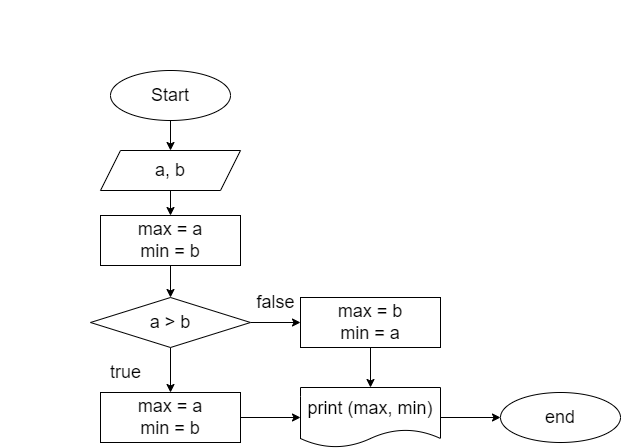

The diagram above was exported from draw.io. Its source (the exported page's mxGraphModel, read from the mxfile embedded in the PNG):
<mxGraphModel dx="520" dy="269" grid="1" gridSize="10" guides="1" tooltips="1" connect="1" arrows="1" fold="1" page="1" pageScale="1" pageWidth="850" pageHeight="1100" math="0" shadow="0">
  <root>
    <mxCell id="0" />
    <mxCell id="1" parent="0" />
    <mxCell id="2" value="&lt;div style=&quot;font-family: &amp;quot;consolas&amp;quot; , &amp;quot;courier new&amp;quot; , monospace ; font-size: 18px ; line-height: 22px&quot;&gt;&lt;font style=&quot;font-size: 18px&quot;&gt;&lt;span style=&quot;box-sizing: border-box ; font-family: &amp;quot;roboto&amp;quot; , &amp;quot;san francisco&amp;quot; , &amp;quot;helvetica neue&amp;quot; , &amp;quot;helvetica&amp;quot; , &amp;quot;arial&amp;quot;&quot;&gt;Задача 2:&lt;/span&gt;&lt;span style=&quot;font-family: &amp;quot;roboto&amp;quot; , &amp;quot;san francisco&amp;quot; , &amp;quot;helvetica neue&amp;quot; , &amp;quot;helvetica&amp;quot; , &amp;quot;arial&amp;quot;&quot;&gt;&amp;nbsp;Напишите программу, которая на вход принимает два числа и выдаёт, какое число большее, а какое меньшее.&lt;/span&gt;&lt;/font&gt;&lt;br&gt;&lt;/div&gt;" style="text;whiteSpace=wrap;html=1;fontColor=#FFFFFF;" parent="1" vertex="1">
      <mxGeometry x="10" y="10" width="550" height="60" as="geometry" />
    </mxCell>
    <mxCell id="5" style="edgeStyle=none;html=1;fontSize=18;fontColor=#000000;labelBackgroundColor=#FFFFFF;labelBorderColor=none;" parent="1" source="3" target="4" edge="1">
      <mxGeometry relative="1" as="geometry" />
    </mxCell>
    <mxCell id="3" value="Start" style="ellipse;whiteSpace=wrap;html=1;labelBackgroundColor=#FFFFFF;fontSize=18;fontColor=#000000;labelBorderColor=none;" parent="1" vertex="1">
      <mxGeometry x="120" y="80" width="120" height="50" as="geometry" />
    </mxCell>
    <mxCell id="8" style="edgeStyle=none;html=1;fontSize=18;fontColor=#000000;labelBackgroundColor=#FFFFFF;labelBorderColor=none;" parent="1" source="4" target="6" edge="1">
      <mxGeometry relative="1" as="geometry" />
    </mxCell>
    <mxCell id="4" value="a, b" style="shape=parallelogram;perimeter=parallelogramPerimeter;whiteSpace=wrap;html=1;fixedSize=1;labelBackgroundColor=#FFFFFF;fontSize=18;fontColor=#000000;labelBorderColor=none;" parent="1" vertex="1">
      <mxGeometry x="110" y="160" width="140" height="40" as="geometry" />
    </mxCell>
    <mxCell id="11" style="edgeStyle=none;html=1;entryX=0.5;entryY=0;entryDx=0;entryDy=0;fontSize=18;fontColor=#000000;labelBackgroundColor=#FFFFFF;labelBorderColor=none;" parent="1" source="6" target="10" edge="1">
      <mxGeometry relative="1" as="geometry" />
    </mxCell>
    <mxCell id="6" value="max = a&lt;br&gt;min = b" style="rounded=0;whiteSpace=wrap;html=1;labelBackgroundColor=#FFFFFF;fontSize=18;fontColor=#000000;labelBorderColor=none;" parent="1" vertex="1">
      <mxGeometry x="110" y="225" width="140" height="50" as="geometry" />
    </mxCell>
    <mxCell id="14" value="" style="edgeStyle=none;html=1;fontSize=18;fontColor=#000000;labelBackgroundColor=#FFFFFF;labelBorderColor=none;" parent="1" source="10" target="13" edge="1">
      <mxGeometry relative="1" as="geometry" />
    </mxCell>
    <mxCell id="17" style="edgeStyle=none;html=1;fontSize=18;fontColor=#000000;labelBackgroundColor=#FFFFFF;labelBorderColor=none;" parent="1" source="10" target="16" edge="1">
      <mxGeometry relative="1" as="geometry" />
    </mxCell>
    <mxCell id="10" value="a &amp;gt; b" style="rhombus;whiteSpace=wrap;html=1;labelBackgroundColor=#FFFFFF;fontSize=18;fontColor=#000000;labelBorderColor=none;" parent="1" vertex="1">
      <mxGeometry x="100" y="307" width="160" height="50" as="geometry" />
    </mxCell>
    <mxCell id="20" style="edgeStyle=none;html=1;fontSize=18;fontColor=#000000;labelBackgroundColor=#FFFFFF;labelBorderColor=none;" parent="1" source="13" target="19" edge="1">
      <mxGeometry relative="1" as="geometry" />
    </mxCell>
    <mxCell id="13" value="max = a&lt;br&gt;min = b" style="rounded=0;whiteSpace=wrap;html=1;labelBackgroundColor=#FFFFFF;fontSize=18;fontColor=#000000;labelBorderColor=none;" parent="1" vertex="1">
      <mxGeometry x="110" y="402" width="140" height="50" as="geometry" />
    </mxCell>
    <mxCell id="15" value="true" style="text;html=1;align=center;verticalAlign=middle;resizable=0;points=[];autosize=1;strokeColor=none;fillColor=none;fontSize=18;fontColor=#000000;labelBackgroundColor=#FFFFFF;labelBorderColor=none;" parent="1" vertex="1">
      <mxGeometry x="110" y="367" width="50" height="30" as="geometry" />
    </mxCell>
    <mxCell id="21" value="" style="edgeStyle=none;html=1;fontSize=18;fontColor=#000000;labelBackgroundColor=#FFFFFF;labelBorderColor=none;" parent="1" source="16" target="19" edge="1">
      <mxGeometry relative="1" as="geometry" />
    </mxCell>
    <mxCell id="16" value="max = b&lt;br&gt;min = a" style="rounded=0;whiteSpace=wrap;html=1;labelBackgroundColor=#FFFFFF;fontSize=18;fontColor=#000000;labelBorderColor=none;" parent="1" vertex="1">
      <mxGeometry x="310" y="307" width="140" height="50" as="geometry" />
    </mxCell>
    <mxCell id="18" value="false" style="text;html=1;align=center;verticalAlign=middle;resizable=0;points=[];autosize=1;strokeColor=none;fillColor=none;fontSize=18;fontColor=#000000;labelBackgroundColor=#FFFFFF;labelBorderColor=none;" parent="1" vertex="1">
      <mxGeometry x="260" y="297" width="50" height="30" as="geometry" />
    </mxCell>
    <mxCell id="23" value="" style="edgeStyle=none;html=1;fontSize=18;fontColor=#000000;labelBackgroundColor=#FFFFFF;labelBorderColor=none;" parent="1" source="19" target="22" edge="1">
      <mxGeometry relative="1" as="geometry" />
    </mxCell>
    <mxCell id="19" value="print (max, min)" style="shape=document;whiteSpace=wrap;html=1;boundedLbl=1;labelBackgroundColor=#FFFFFF;fontSize=18;fontColor=#000000;labelBorderColor=none;" parent="1" vertex="1">
      <mxGeometry x="310" y="397" width="140" height="60" as="geometry" />
    </mxCell>
    <mxCell id="22" value="end" style="ellipse;whiteSpace=wrap;html=1;labelBackgroundColor=#FFFFFF;fontSize=18;fontColor=#000000;labelBorderColor=none;" parent="1" vertex="1">
      <mxGeometry x="510" y="402" width="120" height="50" as="geometry" />
    </mxCell>
  </root>
</mxGraphModel>